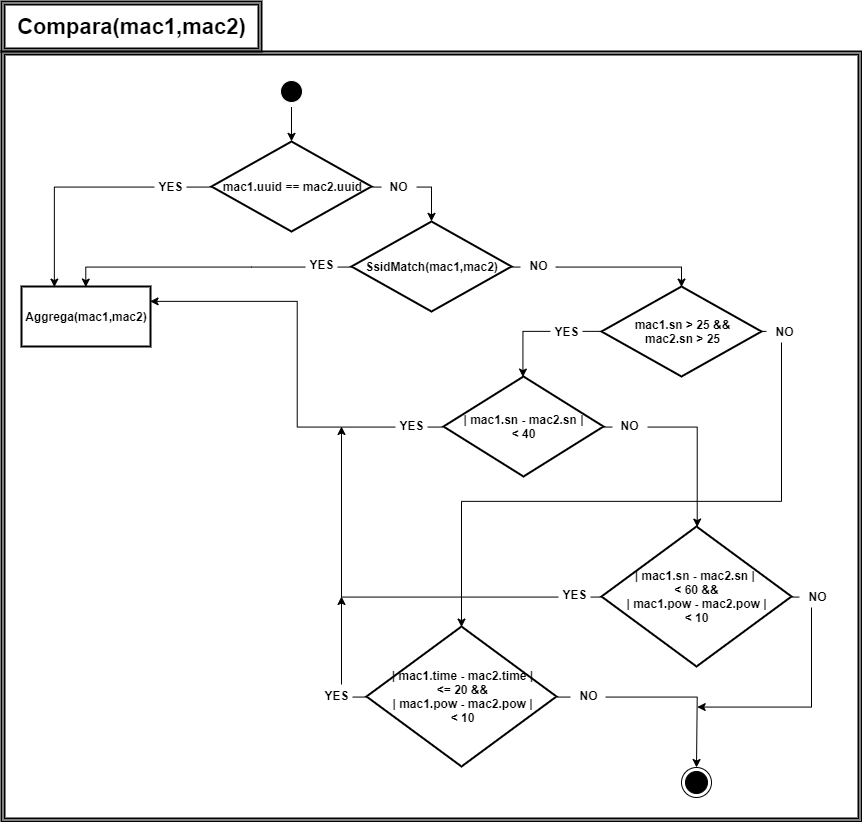

The diagram above was exported from draw.io. Its source (the exported page's mxGraphModel, read from the mxfile embedded in the PNG):
<mxGraphModel dx="1240" dy="673" grid="1" gridSize="10" guides="1" tooltips="1" connect="1" arrows="1" fold="1" page="1" pageScale="1" pageWidth="80000" pageHeight="50000" math="0" shadow="0">
  <root>
    <mxCell id="0" />
    <mxCell id="1" parent="0" />
    <mxCell id="BAEM5MZsZKWqCSYnyoNO-11" style="edgeStyle=orthogonalEdgeStyle;rounded=0;orthogonalLoop=1;jettySize=auto;html=1;exitX=1;exitY=0.5;exitDx=0;exitDy=0;entryX=0.5;entryY=0;entryDx=0;entryDy=0;" edge="1" parent="1" source="BAEM5MZsZKWqCSYnyoNO-1" target="BAEM5MZsZKWqCSYnyoNO-2">
      <mxGeometry relative="1" as="geometry" />
    </mxCell>
    <mxCell id="BAEM5MZsZKWqCSYnyoNO-13" style="edgeStyle=orthogonalEdgeStyle;rounded=0;orthogonalLoop=1;jettySize=auto;html=1;exitX=0;exitY=0.5;exitDx=0;exitDy=0;entryX=0.25;entryY=0;entryDx=0;entryDy=0;" edge="1" parent="1" source="BAEM5MZsZKWqCSYnyoNO-1" target="BAEM5MZsZKWqCSYnyoNO-6">
      <mxGeometry relative="1" as="geometry" />
    </mxCell>
    <mxCell id="BAEM5MZsZKWqCSYnyoNO-1" value="mac1.uuid == mac2.uuid" style="rhombus;whiteSpace=wrap;html=1;fontStyle=1;strokeWidth=2;" vertex="1" parent="1">
      <mxGeometry x="330" y="160" width="160" height="90" as="geometry" />
    </mxCell>
    <mxCell id="BAEM5MZsZKWqCSYnyoNO-12" style="edgeStyle=orthogonalEdgeStyle;rounded=0;orthogonalLoop=1;jettySize=auto;html=1;exitX=1;exitY=0.5;exitDx=0;exitDy=0;entryX=0.5;entryY=0;entryDx=0;entryDy=0;" edge="1" parent="1" source="BAEM5MZsZKWqCSYnyoNO-2" target="BAEM5MZsZKWqCSYnyoNO-3">
      <mxGeometry relative="1" as="geometry" />
    </mxCell>
    <mxCell id="BAEM5MZsZKWqCSYnyoNO-14" style="edgeStyle=orthogonalEdgeStyle;rounded=0;orthogonalLoop=1;jettySize=auto;html=1;exitX=0;exitY=0.5;exitDx=0;exitDy=0;entryX=0.5;entryY=0;entryDx=0;entryDy=0;" edge="1" parent="1" source="BAEM5MZsZKWqCSYnyoNO-2" target="BAEM5MZsZKWqCSYnyoNO-6">
      <mxGeometry relative="1" as="geometry" />
    </mxCell>
    <mxCell id="BAEM5MZsZKWqCSYnyoNO-2" value="SsidMatch(mac1,mac2)" style="rhombus;whiteSpace=wrap;html=1;fontStyle=1;strokeWidth=2;" vertex="1" parent="1">
      <mxGeometry x="470" y="240" width="160" height="90" as="geometry" />
    </mxCell>
    <mxCell id="BAEM5MZsZKWqCSYnyoNO-15" style="edgeStyle=orthogonalEdgeStyle;rounded=0;orthogonalLoop=1;jettySize=auto;html=1;exitX=0;exitY=0.5;exitDx=0;exitDy=0;entryX=0.5;entryY=0;entryDx=0;entryDy=0;" edge="1" parent="1" source="BAEM5MZsZKWqCSYnyoNO-3" target="BAEM5MZsZKWqCSYnyoNO-4">
      <mxGeometry relative="1" as="geometry" />
    </mxCell>
    <mxCell id="BAEM5MZsZKWqCSYnyoNO-19" style="edgeStyle=orthogonalEdgeStyle;rounded=0;orthogonalLoop=1;jettySize=auto;html=1;exitX=1;exitY=0.5;exitDx=0;exitDy=0;entryX=0.5;entryY=0;entryDx=0;entryDy=0;" edge="1" parent="1" source="BAEM5MZsZKWqCSYnyoNO-3" target="BAEM5MZsZKWqCSYnyoNO-7">
      <mxGeometry relative="1" as="geometry" />
    </mxCell>
    <mxCell id="BAEM5MZsZKWqCSYnyoNO-3" value="mac1.sn &amp;gt; 25 &amp;amp;&amp;amp; &lt;br&gt;mac2.sn &amp;gt; 25" style="rhombus;whiteSpace=wrap;html=1;fontStyle=1;strokeWidth=2;" vertex="1" parent="1">
      <mxGeometry x="720" y="305" width="160" height="90" as="geometry" />
    </mxCell>
    <mxCell id="BAEM5MZsZKWqCSYnyoNO-16" style="edgeStyle=orthogonalEdgeStyle;rounded=0;orthogonalLoop=1;jettySize=auto;html=1;exitX=0;exitY=0.5;exitDx=0;exitDy=0;entryX=1;entryY=0.25;entryDx=0;entryDy=0;" edge="1" parent="1" source="BAEM5MZsZKWqCSYnyoNO-4" target="BAEM5MZsZKWqCSYnyoNO-6">
      <mxGeometry relative="1" as="geometry" />
    </mxCell>
    <mxCell id="BAEM5MZsZKWqCSYnyoNO-17" style="edgeStyle=orthogonalEdgeStyle;rounded=0;orthogonalLoop=1;jettySize=auto;html=1;exitX=1;exitY=0.5;exitDx=0;exitDy=0;entryX=0.5;entryY=0;entryDx=0;entryDy=0;" edge="1" parent="1" source="BAEM5MZsZKWqCSYnyoNO-4" target="BAEM5MZsZKWqCSYnyoNO-5">
      <mxGeometry relative="1" as="geometry" />
    </mxCell>
    <mxCell id="BAEM5MZsZKWqCSYnyoNO-4" value="| mac1.sn - mac2.sn | &lt;br&gt;&amp;lt; 40" style="rhombus;whiteSpace=wrap;html=1;fontStyle=1;strokeWidth=2;" vertex="1" parent="1">
      <mxGeometry x="562" y="395" width="160" height="100" as="geometry" />
    </mxCell>
    <mxCell id="BAEM5MZsZKWqCSYnyoNO-18" style="edgeStyle=orthogonalEdgeStyle;rounded=0;orthogonalLoop=1;jettySize=auto;html=1;exitX=0;exitY=0.5;exitDx=0;exitDy=0;" edge="1" parent="1" source="BAEM5MZsZKWqCSYnyoNO-5">
      <mxGeometry relative="1" as="geometry">
        <mxPoint x="460" y="445" as="targetPoint" />
      </mxGeometry>
    </mxCell>
    <mxCell id="BAEM5MZsZKWqCSYnyoNO-21" style="edgeStyle=orthogonalEdgeStyle;rounded=0;orthogonalLoop=1;jettySize=auto;html=1;exitX=1;exitY=0.5;exitDx=0;exitDy=0;" edge="1" parent="1" source="BAEM5MZsZKWqCSYnyoNO-5">
      <mxGeometry relative="1" as="geometry">
        <mxPoint x="815" y="725" as="targetPoint" />
        <Array as="points">
          <mxPoint x="930" y="615" />
          <mxPoint x="930" y="725" />
          <mxPoint x="815" y="725" />
        </Array>
      </mxGeometry>
    </mxCell>
    <mxCell id="BAEM5MZsZKWqCSYnyoNO-5" value="| mac1.sn - mac2.sn | &lt;br&gt;&amp;lt; 60 &amp;amp;&amp;amp;&lt;br&gt;| mac1.pow - mac2.pow | &lt;br&gt;&amp;lt; 10" style="rhombus;whiteSpace=wrap;html=1;fontStyle=1;strokeWidth=2;" vertex="1" parent="1">
      <mxGeometry x="720" y="545" width="190" height="140" as="geometry" />
    </mxCell>
    <mxCell id="BAEM5MZsZKWqCSYnyoNO-6" value="Aggrega(mac1,mac2)" style="rounded=0;whiteSpace=wrap;html=1;fontStyle=1;strokeWidth=2;" vertex="1" parent="1">
      <mxGeometry x="140" y="305" width="129" height="60" as="geometry" />
    </mxCell>
    <mxCell id="BAEM5MZsZKWqCSYnyoNO-20" style="edgeStyle=orthogonalEdgeStyle;rounded=0;orthogonalLoop=1;jettySize=auto;html=1;exitX=1;exitY=0.5;exitDx=0;exitDy=0;" edge="1" parent="1" source="BAEM5MZsZKWqCSYnyoNO-7" target="BAEM5MZsZKWqCSYnyoNO-8">
      <mxGeometry relative="1" as="geometry" />
    </mxCell>
    <mxCell id="BAEM5MZsZKWqCSYnyoNO-22" style="edgeStyle=orthogonalEdgeStyle;rounded=0;orthogonalLoop=1;jettySize=auto;html=1;exitX=0;exitY=0.5;exitDx=0;exitDy=0;" edge="1" parent="1" source="BAEM5MZsZKWqCSYnyoNO-7">
      <mxGeometry relative="1" as="geometry">
        <mxPoint x="460" y="615" as="targetPoint" />
      </mxGeometry>
    </mxCell>
    <mxCell id="BAEM5MZsZKWqCSYnyoNO-7" value="| mac1.time - mac2.time | &lt;br&gt;&amp;lt;= 20 &amp;amp;&amp;amp;&lt;br&gt;| mac1.pow - mac2.pow | &lt;br&gt;&amp;lt; 10" style="rhombus;whiteSpace=wrap;html=1;fontStyle=1;strokeWidth=2;" vertex="1" parent="1">
      <mxGeometry x="485" y="645" width="190" height="140" as="geometry" />
    </mxCell>
    <mxCell id="BAEM5MZsZKWqCSYnyoNO-8" value="" style="ellipse;html=1;shape=endState;fillColor=#000000;strokeColor=#000000;" vertex="1" parent="1">
      <mxGeometry x="800" y="786" width="30" height="30" as="geometry" />
    </mxCell>
    <mxCell id="BAEM5MZsZKWqCSYnyoNO-10" style="edgeStyle=orthogonalEdgeStyle;rounded=0;orthogonalLoop=1;jettySize=auto;html=1;entryX=0.5;entryY=0;entryDx=0;entryDy=0;" edge="1" parent="1" source="BAEM5MZsZKWqCSYnyoNO-9" target="BAEM5MZsZKWqCSYnyoNO-1">
      <mxGeometry relative="1" as="geometry" />
    </mxCell>
    <mxCell id="BAEM5MZsZKWqCSYnyoNO-9" value="" style="ellipse;html=1;shape=endState;fillColor=#000000;strokeColor=#FFFFFF;" vertex="1" parent="1">
      <mxGeometry x="395" y="95" width="30" height="30" as="geometry" />
    </mxCell>
    <mxCell id="BAEM5MZsZKWqCSYnyoNO-24" value="YES" style="rounded=0;whiteSpace=wrap;html=1;strokeColor=#FFFFFF;strokeWidth=2;fontStyle=1" vertex="1" parent="1">
      <mxGeometry x="274" y="195" width="30" height="20" as="geometry" />
    </mxCell>
    <mxCell id="BAEM5MZsZKWqCSYnyoNO-25" value="NO" style="rounded=0;whiteSpace=wrap;html=1;strokeColor=#FFFFFF;strokeWidth=2;fontStyle=1" vertex="1" parent="1">
      <mxGeometry x="501" y="195" width="33" height="20" as="geometry" />
    </mxCell>
    <mxCell id="BAEM5MZsZKWqCSYnyoNO-28" value="YES" style="rounded=0;whiteSpace=wrap;html=1;strokeColor=#FFFFFF;strokeWidth=2;fontStyle=1" vertex="1" parent="1">
      <mxGeometry x="425" y="273" width="30" height="20" as="geometry" />
    </mxCell>
    <mxCell id="BAEM5MZsZKWqCSYnyoNO-29" value="NO" style="rounded=0;whiteSpace=wrap;html=1;strokeColor=#FFFFFF;strokeWidth=2;fontStyle=1" vertex="1" parent="1">
      <mxGeometry x="640" y="274" width="33" height="20" as="geometry" />
    </mxCell>
    <mxCell id="BAEM5MZsZKWqCSYnyoNO-30" value="YES" style="rounded=0;whiteSpace=wrap;html=1;strokeColor=#FFFFFF;strokeWidth=2;fontStyle=1" vertex="1" parent="1">
      <mxGeometry x="670" y="340" width="30" height="20" as="geometry" />
    </mxCell>
    <mxCell id="BAEM5MZsZKWqCSYnyoNO-31" value="NO" style="rounded=0;whiteSpace=wrap;html=1;strokeColor=#FFFFFF;strokeWidth=2;fontStyle=1" vertex="1" parent="1">
      <mxGeometry x="886" y="340" width="33" height="20" as="geometry" />
    </mxCell>
    <mxCell id="BAEM5MZsZKWqCSYnyoNO-32" value="YES" style="rounded=0;whiteSpace=wrap;html=1;strokeColor=#FFFFFF;strokeWidth=2;fontStyle=1" vertex="1" parent="1">
      <mxGeometry x="515" y="434" width="30" height="20" as="geometry" />
    </mxCell>
    <mxCell id="BAEM5MZsZKWqCSYnyoNO-33" value="NO" style="rounded=0;whiteSpace=wrap;html=1;strokeColor=#FFFFFF;strokeWidth=2;fontStyle=1" vertex="1" parent="1">
      <mxGeometry x="732" y="434" width="33" height="20" as="geometry" />
    </mxCell>
    <mxCell id="BAEM5MZsZKWqCSYnyoNO-34" value="NO" style="rounded=0;whiteSpace=wrap;html=1;strokeColor=#FFFFFF;strokeWidth=2;fontStyle=1" vertex="1" parent="1">
      <mxGeometry x="919" y="605" width="33" height="20" as="geometry" />
    </mxCell>
    <mxCell id="BAEM5MZsZKWqCSYnyoNO-35" value="YES" style="rounded=0;whiteSpace=wrap;html=1;strokeColor=#FFFFFF;strokeWidth=2;fontStyle=1" vertex="1" parent="1">
      <mxGeometry x="678" y="603" width="30" height="20" as="geometry" />
    </mxCell>
    <mxCell id="BAEM5MZsZKWqCSYnyoNO-36" value="YES" style="rounded=0;whiteSpace=wrap;html=1;strokeColor=#FFFFFF;strokeWidth=2;fontStyle=1" vertex="1" parent="1">
      <mxGeometry x="440" y="704" width="30" height="20" as="geometry" />
    </mxCell>
    <mxCell id="BAEM5MZsZKWqCSYnyoNO-38" value="NO" style="rounded=0;whiteSpace=wrap;html=1;strokeColor=#FFFFFF;strokeWidth=2;fontStyle=1" vertex="1" parent="1">
      <mxGeometry x="690" y="704" width="33" height="20" as="geometry" />
    </mxCell>
    <mxCell id="BAEM5MZsZKWqCSYnyoNO-52" value="" style="shape=ext;double=1;rounded=0;whiteSpace=wrap;html=1;strokeColor=#000000;fillColor=none;fontSize=22;fontStyle=1;strokeWidth=2;" vertex="1" parent="1">
      <mxGeometry x="120" y="70" width="860" height="770" as="geometry" />
    </mxCell>
    <mxCell id="BAEM5MZsZKWqCSYnyoNO-53" value="Compara(mac1,mac2)" style="shape=ext;double=1;rounded=0;whiteSpace=wrap;html=1;strokeColor=#000000;fillColor=none;fontSize=22;fontStyle=1;strokeWidth=2;" vertex="1" parent="1">
      <mxGeometry x="120" y="20" width="260" height="50" as="geometry" />
    </mxCell>
  </root>
</mxGraphModel>